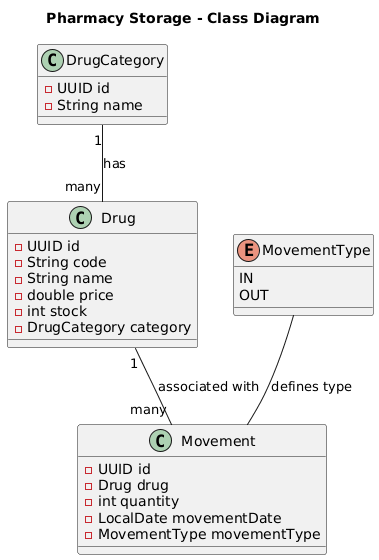

The diagram above was rendered by PlantUML. Its source (embedded in the PNG):
@startuml
title Pharmacy Storage - Class Diagram

class DrugCategory {
  - UUID id
  - String name
}

class Drug {
  - UUID id
  - String code
  - String name
  - double price
  - int stock
  - DrugCategory category
}

class Movement {
  - UUID id
  - Drug drug
  - int quantity
  - LocalDate movementDate
  - MovementType movementType
}

enum MovementType {
  IN
  OUT
}

' Relationships
DrugCategory "1" -- "many" Drug : has
Drug "1" -- "many" Movement : associated with
MovementType -- Movement : defines type
@enduml